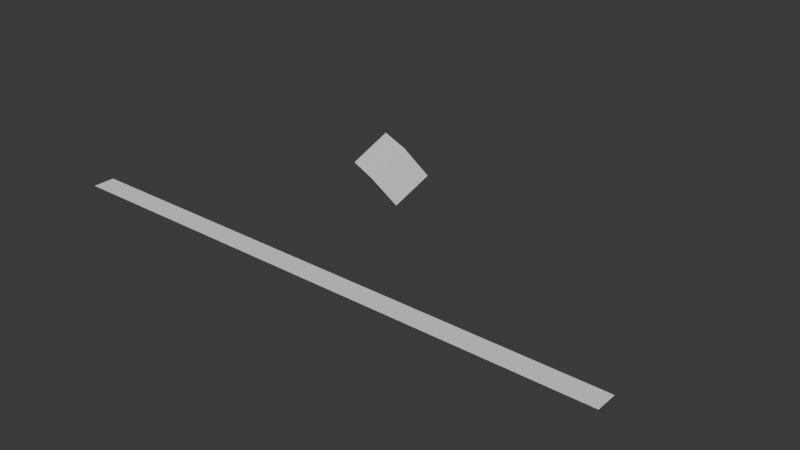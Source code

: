# Source: blendertest.blend  (saved by Blender 4.0.36; exported with 4.5.12 LTS)
import bpy
from mathutils import Matrix  # noqa: F401  (used for matrix-valued properties, if any)

bpy.ops.wm.read_factory_settings(use_empty=True)
scene = bpy.context.scene
scene.name = 'Scene'

# ---- collections
col_collection_1 = bpy.data.collections.new('Collection 1'); scene.collection.children.link(col_collection_1)
col_tree = bpy.data.collections.new('tree')  # instanced only; not linked into the scene
col_box = bpy.data.collections.new('box')  # instanced only; not linked into the scene

# ---- world
world_world = bpy.data.worlds.new('World'); scene.world = world_world
world_world.use_nodes = True; world_world.node_tree.nodes.clear()
_N = world_world.node_tree.nodes; _L = world_world.node_tree.links
n0 = _N.new('ShaderNodeOutputWorld'); n0.name = 'World Output'; n0.location = (300, 300)
n1 = _N.new('ShaderNodeBackground'); n1.name = 'Background'; n1.location = (10, 300)
n1.inputs[0].default_value = (0.05088, 0.05088, 0.05088, 1.0)
_L.new(n1.outputs[0], n0.inputs[0])
n0.is_active_output = True
world_world.color = (0.05088, 0.05088, 0.05088)
world_world.use_sun_shadow = False
world_world.sun_shadow_jitter_overblur = 0.0

# ---- meshes
me_cube = bpy.data.meshes.new('Cube')
me_cube.from_pydata([(-1.0, -1.0, -1.0), (-1.0, -1.0, 1.0), (-1.0, 1.0, -1.0), (-1.0, 1.0, 1.0), (1.0, -1.0, -1.0), (1.0, -1.0, 1.0), (1.0, 1.0, -1.0), (1.0, 1.0, 1.0)], [], [(0, 1, 3, 2), (2, 3, 7, 6), (6, 7, 5, 4), (4, 5, 1, 0), (2, 6, 4, 0), (7, 3, 1, 5)])
_uv = me_cube.uv_layers.new(name='UVMap')
_uv.uv.foreach_set('vector', [0.375, 0.0, 0.625, 0.0, 0.625, 0.25, 0.375, 0.25, 0.375, 0.25, 0.625, 0.25, 0.625, 0.5, 0.375, 0.5, 0.375, 0.5, 0.625, 0.5, 0.625, 0.75, 0.375, 0.75, 0.375, 0.75, 0.625, 0.75, 0.625, 1.0, 0.375, 1.0, 0.125, 0.5, 0.375, 0.5, 0.375, 0.75, 0.125, 0.75, 0.625, 0.5, 0.875, 0.5, 0.875, 0.75, 0.625, 0.75])
me_cube.update()
me_plane = bpy.data.meshes.new('Plane')
me_plane.from_pydata([(-13.0, -0.5, 0.0), (13.0, -0.5, 0.0), (-13.0, 0.5, 0.0), (13.0, 0.5, 0.0)], [], [(0, 1, 3, 2)])
_uv = me_plane.uv_layers.new(name='UVMap')
_uv.uv.foreach_set('vector', [0.0, 0.0, 1.0, 0.0, 1.0, 1.0, 0.0, 1.0])
me_plane.update()

# ---- objects
ob_cube = bpy.data.objects.new('Cube', me_cube)
ob_tree = bpy.data.objects.new('tree', None)
ob_tree_001 = bpy.data.objects.new('tree.001', None)
ob_tree_002 = bpy.data.objects.new('tree.002', None)
ob_box__001 = bpy.data.objects.new('box_.001', None)
ob_floor = bpy.data.objects.new('floor', me_plane)

# ---- transforms, parenting, visibility, modifiers, constraints
ob_cube.location = (-3.974, 5.423, 0.0)
ob_cube.rotation_euler = (0.645, -0.0, -0.4401)
ob_tree.location = (0.0, 0.0, 0.0)
ob_tree.instance_type = 'COLLECTION'
ob_tree_001.location = (7.549, 0.3707, 0.0)
ob_tree_001.instance_type = 'COLLECTION'
ob_tree_002.location = (-7.617, 0.4718, 0.0)
ob_tree_002.instance_type = 'COLLECTION'
ob_box__001.location = (-4.0, -2.5, 0.0)
ob_box__001.instance_type = 'COLLECTION'
ob_floor.location = (0.0, -4.0, 0.0)
ob_tree.instance_collection = col_tree
ob_tree_001.instance_collection = col_tree
ob_tree_002.instance_collection = col_tree
ob_box__001.instance_collection = col_box

# ---- collection membership
scene.collection.objects.link(ob_cube)
scene.collection.objects.link(ob_tree)
scene.collection.objects.link(ob_tree_001)
scene.collection.objects.link(ob_tree_002)
scene.collection.objects.link(ob_box__001)
scene.collection.objects.link(ob_floor)

# ---- scene / render settings (as saved in the file)
scene.frame_start = 1; scene.frame_end = 250; scene.frame_set(95)
scene.render.engine = 'BLENDER_EEVEE_NEXT'
scene.cycles.sampling_pattern = 'TABULATED_SOBOL'
bpy.context.view_layer.update()

# ---- added for rendering (the .blend has no active camera and no usable light): camera, sun
cam_auto = bpy.data.cameras.new('AutoCamera')
cam_auto.lens = 50.0
cam_auto.sensor_width = 36.0
cam_auto.clip_end = 1000.0
ob_auto_camera = bpy.data.objects.new('AutoCamera', cam_auto)
scene.collection.objects.link(ob_auto_camera)
ob_auto_camera.location = (26.4746, -30.4615, 21.1797)
ob_auto_camera.rotation_euler = (1.09748, -7.21219e-08, 0.694738)
scene.camera = ob_auto_camera
light_auto_sun = bpy.data.lights.new('AutoSun', 'SUN')
light_auto_sun.energy = 3.0
light_auto_sun.angle = 0.0523599
ob_auto_sun = bpy.data.objects.new('AutoSun', light_auto_sun)
scene.collection.objects.link(ob_auto_sun)
ob_auto_sun.rotation_euler = (0.872665, 0.174533, 0.523599)
bpy.context.view_layer.update()
